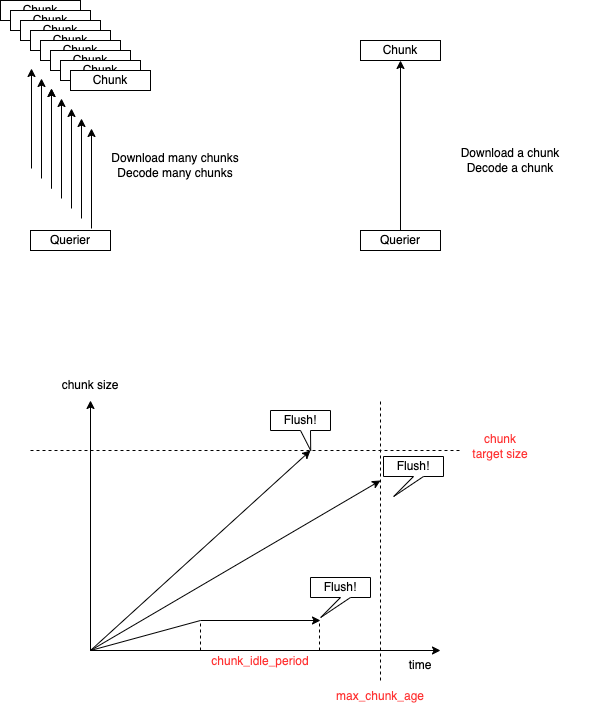

The diagram above was exported from draw.io. Its source (the exported page's mxGraphModel, read from the mxfile embedded in the PNG):
<mxGraphModel dx="1298" dy="712" grid="1" gridSize="10" guides="1" tooltips="1" connect="1" arrows="1" fold="1" page="1" pageScale="1" pageWidth="827" pageHeight="1169" math="0" shadow="0">
  <root>
    <mxCell id="0" />
    <mxCell id="1" parent="0" />
    <mxCell id="Rm5O_eov431hFzsZP9tb-1" value="Querier" style="rounded=0;whiteSpace=wrap;html=1;" vertex="1" parent="1">
      <mxGeometry x="210" y="440" width="80" height="20" as="geometry" />
    </mxCell>
    <mxCell id="Rm5O_eov431hFzsZP9tb-2" value="Chunk" style="rounded=0;whiteSpace=wrap;html=1;" vertex="1" parent="1">
      <mxGeometry x="180" y="210" width="80" height="20" as="geometry" />
    </mxCell>
    <mxCell id="Rm5O_eov431hFzsZP9tb-12" value="Chunk" style="rounded=0;whiteSpace=wrap;html=1;" vertex="1" parent="1">
      <mxGeometry x="190" y="220" width="80" height="20" as="geometry" />
    </mxCell>
    <mxCell id="Rm5O_eov431hFzsZP9tb-13" value="Chunk" style="rounded=0;whiteSpace=wrap;html=1;" vertex="1" parent="1">
      <mxGeometry x="200" y="230" width="80" height="20" as="geometry" />
    </mxCell>
    <mxCell id="Rm5O_eov431hFzsZP9tb-14" value="Chunk" style="rounded=0;whiteSpace=wrap;html=1;" vertex="1" parent="1">
      <mxGeometry x="210" y="240" width="80" height="20" as="geometry" />
    </mxCell>
    <mxCell id="Rm5O_eov431hFzsZP9tb-15" value="Chunk" style="rounded=0;whiteSpace=wrap;html=1;" vertex="1" parent="1">
      <mxGeometry x="220" y="250" width="80" height="20" as="geometry" />
    </mxCell>
    <mxCell id="Rm5O_eov431hFzsZP9tb-16" value="Chunk" style="rounded=0;whiteSpace=wrap;html=1;" vertex="1" parent="1">
      <mxGeometry x="230" y="260" width="80" height="20" as="geometry" />
    </mxCell>
    <mxCell id="Rm5O_eov431hFzsZP9tb-17" value="Chunk" style="rounded=0;whiteSpace=wrap;html=1;" vertex="1" parent="1">
      <mxGeometry x="240" y="270" width="80" height="20" as="geometry" />
    </mxCell>
    <mxCell id="Rm5O_eov431hFzsZP9tb-18" value="Chunk" style="rounded=0;whiteSpace=wrap;html=1;" vertex="1" parent="1">
      <mxGeometry x="250" y="280" width="80" height="20" as="geometry" />
    </mxCell>
    <mxCell id="Rm5O_eov431hFzsZP9tb-22" style="edgeStyle=orthogonalEdgeStyle;rounded=0;orthogonalLoop=1;jettySize=auto;html=1;exitX=0.5;exitY=0;exitDx=0;exitDy=0;entryX=0.5;entryY=1;entryDx=0;entryDy=0;" edge="1" parent="1">
      <mxGeometry relative="1" as="geometry">
        <mxPoint x="211" y="378" as="sourcePoint" />
        <mxPoint x="211" y="278" as="targetPoint" />
      </mxGeometry>
    </mxCell>
    <mxCell id="Rm5O_eov431hFzsZP9tb-23" style="edgeStyle=orthogonalEdgeStyle;rounded=0;orthogonalLoop=1;jettySize=auto;html=1;exitX=0.5;exitY=0;exitDx=0;exitDy=0;entryX=0.5;entryY=1;entryDx=0;entryDy=0;" edge="1" parent="1">
      <mxGeometry relative="1" as="geometry">
        <mxPoint x="221" y="388" as="sourcePoint" />
        <mxPoint x="221" y="288" as="targetPoint" />
      </mxGeometry>
    </mxCell>
    <mxCell id="Rm5O_eov431hFzsZP9tb-24" style="edgeStyle=orthogonalEdgeStyle;rounded=0;orthogonalLoop=1;jettySize=auto;html=1;exitX=0.5;exitY=0;exitDx=0;exitDy=0;entryX=0.5;entryY=1;entryDx=0;entryDy=0;" edge="1" parent="1">
      <mxGeometry relative="1" as="geometry">
        <mxPoint x="231" y="398" as="sourcePoint" />
        <mxPoint x="231" y="298" as="targetPoint" />
      </mxGeometry>
    </mxCell>
    <mxCell id="Rm5O_eov431hFzsZP9tb-25" style="edgeStyle=orthogonalEdgeStyle;rounded=0;orthogonalLoop=1;jettySize=auto;html=1;exitX=0.5;exitY=0;exitDx=0;exitDy=0;entryX=0.5;entryY=1;entryDx=0;entryDy=0;" edge="1" parent="1">
      <mxGeometry relative="1" as="geometry">
        <mxPoint x="241" y="408" as="sourcePoint" />
        <mxPoint x="241" y="308" as="targetPoint" />
      </mxGeometry>
    </mxCell>
    <mxCell id="Rm5O_eov431hFzsZP9tb-26" style="edgeStyle=orthogonalEdgeStyle;rounded=0;orthogonalLoop=1;jettySize=auto;html=1;exitX=0.5;exitY=0;exitDx=0;exitDy=0;entryX=0.5;entryY=1;entryDx=0;entryDy=0;" edge="1" parent="1">
      <mxGeometry relative="1" as="geometry">
        <mxPoint x="251" y="418" as="sourcePoint" />
        <mxPoint x="251" y="318" as="targetPoint" />
      </mxGeometry>
    </mxCell>
    <mxCell id="Rm5O_eov431hFzsZP9tb-28" style="edgeStyle=orthogonalEdgeStyle;rounded=0;orthogonalLoop=1;jettySize=auto;html=1;exitX=0.5;exitY=0;exitDx=0;exitDy=0;entryX=0.5;entryY=1;entryDx=0;entryDy=0;" edge="1" parent="1">
      <mxGeometry relative="1" as="geometry">
        <mxPoint x="261" y="428" as="sourcePoint" />
        <mxPoint x="261" y="328" as="targetPoint" />
      </mxGeometry>
    </mxCell>
    <mxCell id="Rm5O_eov431hFzsZP9tb-29" style="edgeStyle=orthogonalEdgeStyle;rounded=0;orthogonalLoop=1;jettySize=auto;html=1;exitX=0.5;exitY=0;exitDx=0;exitDy=0;entryX=0.5;entryY=1;entryDx=0;entryDy=0;" edge="1" parent="1">
      <mxGeometry relative="1" as="geometry">
        <mxPoint x="271" y="438" as="sourcePoint" />
        <mxPoint x="271" y="338" as="targetPoint" />
      </mxGeometry>
    </mxCell>
    <mxCell id="Rm5O_eov431hFzsZP9tb-30" value="Download many chunks&lt;br&gt;Decode many chunks" style="text;html=1;strokeColor=none;fillColor=none;align=center;verticalAlign=middle;whiteSpace=wrap;rounded=0;" vertex="1" parent="1">
      <mxGeometry x="290" y="360" width="130" height="30" as="geometry" />
    </mxCell>
    <mxCell id="Rm5O_eov431hFzsZP9tb-32" value="Chunk" style="rounded=0;whiteSpace=wrap;html=1;" vertex="1" parent="1">
      <mxGeometry x="540" y="250" width="80" height="20" as="geometry" />
    </mxCell>
    <mxCell id="Rm5O_eov431hFzsZP9tb-35" style="edgeStyle=orthogonalEdgeStyle;rounded=0;orthogonalLoop=1;jettySize=auto;html=1;exitX=0.5;exitY=0;exitDx=0;exitDy=0;entryX=0.5;entryY=1;entryDx=0;entryDy=0;" edge="1" parent="1" source="Rm5O_eov431hFzsZP9tb-33" target="Rm5O_eov431hFzsZP9tb-32">
      <mxGeometry relative="1" as="geometry" />
    </mxCell>
    <mxCell id="Rm5O_eov431hFzsZP9tb-33" value="Querier" style="rounded=0;whiteSpace=wrap;html=1;" vertex="1" parent="1">
      <mxGeometry x="540" y="440" width="80" height="20" as="geometry" />
    </mxCell>
    <mxCell id="Rm5O_eov431hFzsZP9tb-34" style="edgeStyle=orthogonalEdgeStyle;rounded=0;orthogonalLoop=1;jettySize=auto;html=1;exitX=0.5;exitY=0;exitDx=0;exitDy=0;entryX=0.5;entryY=1;entryDx=0;entryDy=0;" edge="1" parent="1">
      <mxGeometry relative="1" as="geometry">
        <mxPoint x="231" y="398" as="sourcePoint" />
        <mxPoint x="231" y="298" as="targetPoint" />
      </mxGeometry>
    </mxCell>
    <mxCell id="Rm5O_eov431hFzsZP9tb-36" value="Download a chunk&lt;br&gt;Decode a chunk" style="text;html=1;strokeColor=none;fillColor=none;align=center;verticalAlign=middle;whiteSpace=wrap;rounded=0;" vertex="1" parent="1">
      <mxGeometry x="600" y="355" width="180" height="30" as="geometry" />
    </mxCell>
    <mxCell id="Rm5O_eov431hFzsZP9tb-38" value="" style="endArrow=classic;html=1;rounded=0;" edge="1" parent="1">
      <mxGeometry width="50" height="50" relative="1" as="geometry">
        <mxPoint x="270" y="860" as="sourcePoint" />
        <mxPoint x="270" y="610" as="targetPoint" />
      </mxGeometry>
    </mxCell>
    <mxCell id="Rm5O_eov431hFzsZP9tb-39" value="" style="endArrow=classic;html=1;rounded=0;" edge="1" parent="1">
      <mxGeometry width="50" height="50" relative="1" as="geometry">
        <mxPoint x="270" y="860" as="sourcePoint" />
        <mxPoint x="620" y="860" as="targetPoint" />
      </mxGeometry>
    </mxCell>
    <mxCell id="Rm5O_eov431hFzsZP9tb-40" value="time" style="text;html=1;strokeColor=none;fillColor=none;align=center;verticalAlign=middle;whiteSpace=wrap;rounded=0;" vertex="1" parent="1">
      <mxGeometry x="570" y="860" width="60" height="30" as="geometry" />
    </mxCell>
    <mxCell id="Rm5O_eov431hFzsZP9tb-41" value="chunk size" style="text;html=1;strokeColor=none;fillColor=none;align=center;verticalAlign=middle;whiteSpace=wrap;rounded=0;" vertex="1" parent="1">
      <mxGeometry x="240" y="580" width="60" height="30" as="geometry" />
    </mxCell>
    <mxCell id="Rm5O_eov431hFzsZP9tb-42" value="" style="endArrow=none;dashed=1;html=1;rounded=0;" edge="1" parent="1">
      <mxGeometry width="50" height="50" relative="1" as="geometry">
        <mxPoint x="560" y="890" as="sourcePoint" />
        <mxPoint x="560" y="610" as="targetPoint" />
      </mxGeometry>
    </mxCell>
    <mxCell id="Rm5O_eov431hFzsZP9tb-43" value="&lt;font color=&quot;#ff3333&quot;&gt;max_chunk_age&lt;/font&gt;" style="text;html=1;strokeColor=none;fillColor=none;align=center;verticalAlign=middle;whiteSpace=wrap;rounded=0;" vertex="1" parent="1">
      <mxGeometry x="530" y="891" width="60" height="30" as="geometry" />
    </mxCell>
    <mxCell id="Rm5O_eov431hFzsZP9tb-44" value="" style="endArrow=none;dashed=1;html=1;rounded=0;" edge="1" parent="1">
      <mxGeometry width="50" height="50" relative="1" as="geometry">
        <mxPoint x="210" y="660" as="sourcePoint" />
        <mxPoint x="640" y="660" as="targetPoint" />
      </mxGeometry>
    </mxCell>
    <mxCell id="Rm5O_eov431hFzsZP9tb-45" value="&lt;font color=&quot;#ff3333&quot;&gt;chunk target size&lt;/font&gt;" style="text;html=1;strokeColor=none;fillColor=none;align=center;verticalAlign=middle;whiteSpace=wrap;rounded=0;" vertex="1" parent="1">
      <mxGeometry x="650" y="641" width="60" height="30" as="geometry" />
    </mxCell>
    <mxCell id="Rm5O_eov431hFzsZP9tb-46" value="" style="endArrow=classic;html=1;rounded=0;" edge="1" parent="1">
      <mxGeometry width="50" height="50" relative="1" as="geometry">
        <mxPoint x="270" y="860" as="sourcePoint" />
        <mxPoint x="490" y="660" as="targetPoint" />
      </mxGeometry>
    </mxCell>
    <mxCell id="Rm5O_eov431hFzsZP9tb-47" value="Flush!" style="shape=callout;whiteSpace=wrap;html=1;perimeter=calloutPerimeter;position2=0.67;size=20;position=0.5;base=10;" vertex="1" parent="1">
      <mxGeometry x="450" y="620" width="60" height="40" as="geometry" />
    </mxCell>
    <mxCell id="Rm5O_eov431hFzsZP9tb-48" value="" style="endArrow=classic;html=1;rounded=0;" edge="1" parent="1">
      <mxGeometry width="50" height="50" relative="1" as="geometry">
        <mxPoint x="270" y="860" as="sourcePoint" />
        <mxPoint x="560" y="690" as="targetPoint" />
      </mxGeometry>
    </mxCell>
    <mxCell id="Rm5O_eov431hFzsZP9tb-49" value="Flush!" style="shape=callout;whiteSpace=wrap;html=1;perimeter=calloutPerimeter;position2=0.17;size=20;position=0.5;base=10;" vertex="1" parent="1">
      <mxGeometry x="563" y="666" width="60" height="40" as="geometry" />
    </mxCell>
    <mxCell id="Rm5O_eov431hFzsZP9tb-51" value="" style="endArrow=classic;html=1;rounded=0;" edge="1" parent="1">
      <mxGeometry width="50" height="50" relative="1" as="geometry">
        <mxPoint x="380" y="830" as="sourcePoint" />
        <mxPoint x="500" y="830" as="targetPoint" />
      </mxGeometry>
    </mxCell>
    <mxCell id="Rm5O_eov431hFzsZP9tb-53" value="" style="endArrow=none;html=1;rounded=0;fontColor=#FF3333;" edge="1" parent="1">
      <mxGeometry width="50" height="50" relative="1" as="geometry">
        <mxPoint x="270" y="860" as="sourcePoint" />
        <mxPoint x="380" y="830" as="targetPoint" />
      </mxGeometry>
    </mxCell>
    <mxCell id="Rm5O_eov431hFzsZP9tb-56" value="" style="endArrow=none;dashed=1;html=1;rounded=0;fontColor=#FF3333;" edge="1" parent="1">
      <mxGeometry width="50" height="50" relative="1" as="geometry">
        <mxPoint x="380" y="860" as="sourcePoint" />
        <mxPoint x="380" y="830" as="targetPoint" />
      </mxGeometry>
    </mxCell>
    <mxCell id="Rm5O_eov431hFzsZP9tb-57" value="" style="endArrow=none;dashed=1;html=1;rounded=0;fontColor=#FF3333;" edge="1" parent="1">
      <mxGeometry width="50" height="50" relative="1" as="geometry">
        <mxPoint x="499" y="860" as="sourcePoint" />
        <mxPoint x="499" y="830" as="targetPoint" />
      </mxGeometry>
    </mxCell>
    <mxCell id="Rm5O_eov431hFzsZP9tb-58" value="&lt;font color=&quot;#ff3333&quot;&gt;chunk_idle_period&lt;/font&gt;" style="text;html=1;strokeColor=none;fillColor=none;align=center;verticalAlign=middle;whiteSpace=wrap;rounded=0;" vertex="1" parent="1">
      <mxGeometry x="410" y="856" width="60" height="30" as="geometry" />
    </mxCell>
    <mxCell id="Rm5O_eov431hFzsZP9tb-59" value="Flush!" style="shape=callout;whiteSpace=wrap;html=1;perimeter=calloutPerimeter;position2=0.17;size=20;position=0.5;base=10;" vertex="1" parent="1">
      <mxGeometry x="490" y="787" width="60" height="40" as="geometry" />
    </mxCell>
  </root>
</mxGraphModel>